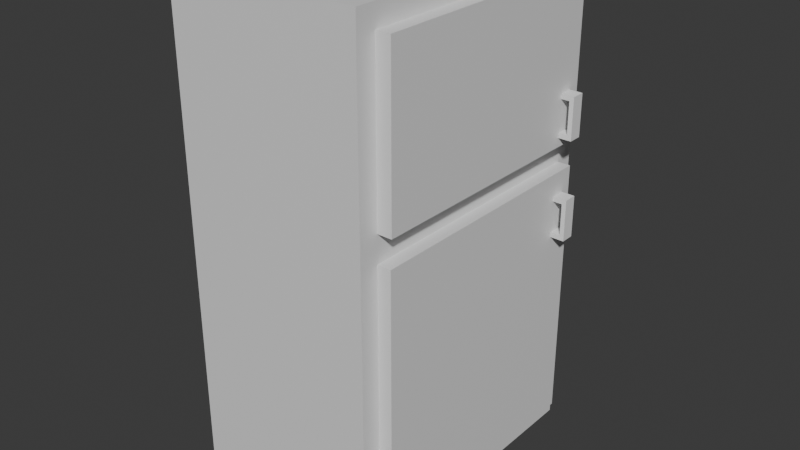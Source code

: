 # Source: frig.blend  (saved by Blender 4.3.34; exported with 4.5.12 LTS)
import bpy
from mathutils import Matrix  # noqa: F401  (used for matrix-valued properties, if any)

bpy.ops.wm.read_factory_settings(use_empty=True)
scene = bpy.context.scene
scene.name = 'Scene'

# ---- collections
col_collection = bpy.data.collections.new('Collection'); scene.collection.children.link(col_collection)

# ---- materials (node trees are filled in below, after node groups)
mat_material = bpy.data.materials.new('Material')
mat_material.alpha_threshold = 0.0
mat_material.roughness = 0.5
mat_material.line_color = (0.0, 0.0, 0.0, 1.0)
mat_material_003 = bpy.data.materials.new('Material.003')
mat_material_003.alpha_threshold = 0.0
mat_material_003.roughness = 0.5
mat_material_003.line_color = (0.0, 0.0, 0.0, 1.0)
mat_material_004 = bpy.data.materials.new('Material.004')
mat_material_004.alpha_threshold = 0.0
mat_material_004.roughness = 0.5
mat_material_004.line_color = (0.0, 0.0, 0.0, 1.0)

# ---- material node trees
mat_material.use_nodes = True; mat_material.node_tree.nodes.clear()
_N = mat_material.node_tree.nodes; _L = mat_material.node_tree.links
n0 = _N.new('ShaderNodeOutputMaterial'); n0.name = 'Material Output'; n0.location = (300, 300)
n1 = _N.new('ShaderNodeBsdfPrincipled'); n1.name = 'Principled BSDF'; n1.location = (10, 300)
n1.inputs[3].default_value = 1.45
_L.new(n1.outputs[0], n0.inputs[0])
n0.is_active_output = True
mat_material_003.use_nodes = True; mat_material_003.node_tree.nodes.clear()
_N = mat_material_003.node_tree.nodes; _L = mat_material_003.node_tree.links
n0 = _N.new('ShaderNodeOutputMaterial'); n0.name = 'Material Output'; n0.location = (300, 300)
n1 = _N.new('ShaderNodeBsdfPrincipled'); n1.name = 'Principled BSDF'; n1.location = (10, 300)
n1.inputs[3].default_value = 1.45
_L.new(n1.outputs[0], n0.inputs[0])
n0.is_active_output = True
mat_material_004.use_nodes = True; mat_material_004.node_tree.nodes.clear()
_N = mat_material_004.node_tree.nodes; _L = mat_material_004.node_tree.links
n0 = _N.new('ShaderNodeOutputMaterial'); n0.name = 'Material Output'; n0.location = (300, 300)
n1 = _N.new('ShaderNodeBsdfPrincipled'); n1.name = 'Principled BSDF'; n1.location = (10, 300)
n1.inputs[3].default_value = 1.45
_L.new(n1.outputs[0], n0.inputs[0])
n0.is_active_output = True

# ---- world
world_world = bpy.data.worlds.new('World'); scene.world = world_world
world_world.use_nodes = True; world_world.node_tree.nodes.clear()
_N = world_world.node_tree.nodes; _L = world_world.node_tree.links
n0 = _N.new('ShaderNodeOutputWorld'); n0.name = 'World Output'; n0.location = (300, 300)
n1 = _N.new('ShaderNodeBackground'); n1.name = 'Background'; n1.location = (10, 300)
n1.inputs[0].default_value = (0.05088, 0.05088, 0.05088, 1.0)
_L.new(n1.outputs[0], n0.inputs[0])
n0.is_active_output = True
world_world.color = (0.05088, 0.05088, 0.05088)
world_world.sun_shadow_jitter_overblur = 0.0

# ---- meshes
me_cube = bpy.data.meshes.new('Cube')
me_cube.from_pydata([(-0.8385, 0.8665, 0.1727), (-0.8385, 0.8665, -0.8976), (-0.8385, -0.8665, 0.1727), (-0.8385, -0.8665, -0.8976), (-0.8385, 0.8665, 0.9175), (-0.8385, 0.8665, 0.2793), (-0.8385, -0.8665, 0.9175), (-0.8385, -0.8665, 0.2793), (1.0, 1.0, 1.0), (1.0, 1.0, -1.0), (1.0, -1.0, 1.0), (1.0, -1.0, -1.0), (-1.0, 1.0, 1.0), (-1.0, 1.0, -1.0), (-1.0, -1.0, 1.0), (-1.0, -1.0, -1.0), (1.0, -0.8665, 0.2793), (1.0, -0.8665, 0.9175), (1.0, 0.8665, 0.2793), (1.0, 0.8665, 0.9175), (1.0, -0.8665, -0.8976), (1.0, -0.8665, 0.1727), (1.0, 0.8665, -0.8976), (1.0, 0.8665, 0.1727), (1.0, 0.8665, -0.8112)], [], [(3, 1, 0, 2), (1, 3, 20, 22), (1, 22, 24, 23, 0), (7, 5, 4, 6), (5, 7, 16, 18), (5, 18, 19, 4), (8, 12, 14, 10), (11, 10, 14, 15), (15, 14, 12, 13), (13, 9, 11, 15), (9, 24, 22, 20, 11), (13, 12, 8, 9), (16, 7, 6, 17), (17, 6, 4, 19), (10, 16, 17, 19, 8), (20, 3, 2, 21), (21, 2, 0, 23), (11, 20, 21, 23, 24, 9, 8, 19, 18, 16, 10)])
_uv = me_cube.uv_layers.new(name='UVMap')
_uv.uv.foreach_set('vector', [0.375, 0.0, 0.375, 0.25, 0.625, 0.25, 0.625, 0.0, 0.125, 0.5, 0.125, 0.75, 0.3548, 0.75, 0.3548, 0.5, 0.375, 0.25, 0.375, 0.4798, 0.3952, 0.4798, 0.625, 0.4798, 0.625, 0.25, 0.375, 0.0, 0.375, 0.25, 0.625, 0.25, 0.625, 0.0, 0.125, 0.5, 0.125, 0.75, 0.3548, 0.75, 0.3548, 0.5, 0.375, 0.25, 0.375, 0.4798, 0.625, 0.4798, 0.625, 0.25, 0.625, 0.5, 0.875, 0.5, 0.875, 0.75, 0.625, 0.75, 0.375, 0.75, 0.625, 0.75, 0.625, 1.0, 0.375, 1.0, 0.375, 0.0, 0.625, 0.0, 0.625, 0.25, 0.375, 0.25, 0.125, 0.5, 0.375, 0.5, 0.375, 0.75, 0.125, 0.75, 0.375, 0.5, 0.3986, 0.5167, 0.3878, 0.5167, 0.3878, 0.7333, 0.375, 0.75, 0.375, 0.25, 0.625, 0.25, 0.625, 0.5, 0.375, 0.5, 0.375, 0.7702, 0.375, 1.0, 0.625, 1.0, 0.625, 0.7702, 0.6452, 0.75, 0.875, 0.75, 0.875, 0.5, 0.6452, 0.5, 0.625, 0.75, 0.5349, 0.7333, 0.6147, 0.7333, 0.6147, 0.5167, 0.625, 0.5, 0.375, 0.7702, 0.375, 1.0, 0.625, 1.0, 0.625, 0.7702, 0.6452, 0.75, 0.875, 0.75, 0.875, 0.5, 0.6452, 0.5, 0.375, 0.75, 0.3878, 0.7333, 0.5216, 0.7333, 0.5216, 0.5167, 0.3986, 0.5167, 0.375, 0.5, 0.625, 0.5, 0.6147, 0.5167, 0.5349, 0.5167, 0.5349, 0.7333, 0.625, 0.75])
me_cube.materials.append(mat_material)
me_cube.use_mirror_vertex_groups = False
me_cube.update()
me_cube_003 = bpy.data.meshes.new('Cube.003')
me_cube_003.from_pydata([(1.0, 1.0, 1.0), (1.0, 1.0, -1.0), (1.0, -1.0, 1.0), (1.0, -1.0, -1.0), (-1.0, 1.0, 1.0), (-1.0, 1.0, -1.0), (-1.0, -1.0, 1.0), (-1.0, -1.0, -1.0)], [], [(0, 4, 6, 2), (3, 2, 6, 7), (7, 6, 4, 5), (5, 1, 3, 7), (1, 0, 2, 3), (5, 4, 0, 1)])
_uv = me_cube_003.uv_layers.new(name='UVMap')
_uv.uv.foreach_set('vector', [0.625, 0.5, 0.875, 0.5, 0.875, 0.75, 0.625, 0.75, 0.375, 0.75, 0.625, 0.75, 0.625, 1.0, 0.375, 1.0, 0.375, 0.0, 0.625, 0.0, 0.625, 0.25, 0.375, 0.25, 0.125, 0.5, 0.375, 0.5, 0.375, 0.75, 0.125, 0.75, 0.375, 0.5, 0.625, 0.5, 0.625, 0.75, 0.375, 0.75, 0.375, 0.25, 0.625, 0.25, 0.625, 0.5, 0.375, 0.5])
me_cube_003.materials.append(mat_material_003)
me_cube_003.use_mirror_vertex_groups = False
me_cube_003.update()
me_cube_004 = bpy.data.meshes.new('Cube.004')
me_cube_004.from_pydata([(1.0, 1.0, 1.0), (1.0, 1.0, -1.0), (1.0, -1.0, 1.0), (1.0, -1.0, -1.0), (-1.0, 1.0, 1.0), (-1.0, 1.0, -1.0), (-1.0, -1.0, 1.0), (-1.0, -1.0, -1.0)], [], [(0, 4, 6, 2), (3, 2, 6, 7), (7, 6, 4, 5), (5, 1, 3, 7), (1, 0, 2, 3), (5, 4, 0, 1)])
_uv = me_cube_004.uv_layers.new(name='UVMap')
_uv.uv.foreach_set('vector', [0.625, 0.5, 0.875, 0.5, 0.875, 0.75, 0.625, 0.75, 0.375, 0.75, 0.625, 0.75, 0.625, 1.0, 0.375, 1.0, 0.375, 0.0, 0.625, 0.0, 0.625, 0.25, 0.375, 0.25, 0.125, 0.5, 0.375, 0.5, 0.375, 0.75, 0.125, 0.75, 0.375, 0.5, 0.625, 0.5, 0.625, 0.75, 0.375, 0.75, 0.375, 0.25, 0.625, 0.25, 0.625, 0.5, 0.375, 0.5])
me_cube_004.materials.append(mat_material_004)
me_cube_004.use_mirror_vertex_groups = False
me_cube_004.update()
me_cube_001 = bpy.data.meshes.new('Cube.001')
me_cube_001.from_pydata([(-1.0, -1.0, -1.0), (-1.0, -1.0, 1.0), (-1.0, 1.0, -1.0), (-1.0, 1.0, 1.0), (1.0, -1.0, -1.0), (1.0, -1.0, 1.0), (1.0, 1.0, -1.0), (1.0, 1.0, 1.0), (0.6507, 1.0, -0.7724), (0.6507, 1.0, -0.6507), (0.6507, -1.0, -0.7724), (0.6507, 1.0, 0.7724), (0.6507, -1.0, 0.7724), (0.6507, -1.0, 0.6507), (-0.6507, 1.0, 0.6507), (-0.6507, 1.0, 0.7724), (-0.6507, -1.0, 0.7724), (-0.6507, 1.0, -0.7724), (-0.6507, -1.0, -0.7724)], [], [(0, 1, 3, 2), (2, 3, 14, 17, 8, 9, 6), (6, 7, 5, 4), (4, 5, 13, 10, 18, 0), (2, 6, 4, 0), (7, 3, 1, 5), (8, 10, 13, 12, 11, 9), (18, 17, 14, 15, 16), (6, 9, 11, 15, 14, 3, 7), (0, 18, 16, 12, 13, 5, 1), (17, 18, 10, 8), (11, 12, 16, 15)])
_uv = me_cube_001.uv_layers.new(name='UVMap')
_uv.uv.foreach_set('vector', [0.375, 0.0, 0.625, 0.0, 0.625, 0.25, 0.375, 0.25, 0.375, 0.25, 0.625, 0.25, 0.5813, 0.2937, 0.4034, 0.2937, 0.4034, 0.4563, 0.4187, 0.4563, 0.375, 0.5, 0.375, 0.5, 0.625, 0.5, 0.625, 0.75, 0.375, 0.75, 0.375, 0.75, 0.625, 0.75, 0.5813, 0.7937, 0.4034, 0.7937, 0.4034, 0.9563, 0.375, 1.0, 0.125, 0.5, 0.375, 0.5, 0.375, 0.75, 0.125, 0.75, 0.625, 0.5, 0.875, 0.5, 0.875, 0.75, 0.625, 0.75, 0.375, 0.5285, 0.375, 0.7215, 0.6053, 0.7215, 0.625, 0.7215, 0.625, 0.5285, 0.3947, 0.5285, 0.375, 0.02853, 0.375, 0.2215, 0.6053, 0.2215, 0.625, 0.2215, 0.625, 0.02853, 0.375, 0.5, 0.4187, 0.4563, 0.5966, 0.4563, 0.5966, 0.2937, 0.5813, 0.2937, 0.625, 0.25, 0.625, 0.5, 0.375, 1.0, 0.4034, 0.9563, 0.5966, 0.9563, 0.5966, 0.7937, 0.5813, 0.7937, 0.625, 0.75, 0.625, 1.0, 0.125, 0.5285, 0.125, 0.7215, 0.375, 0.7215, 0.375, 0.5285, 0.625, 0.5285, 0.625, 0.7215, 0.875, 0.7215, 0.875, 0.5285])
me_cube_001.update()
me_cube_002 = bpy.data.meshes.new('Cube.002')
me_cube_002.from_pydata([(-1.0, -1.0, -1.0), (-1.0, -1.0, 1.0), (-1.0, 1.0, -1.0), (-1.0, 1.0, 1.0), (1.0, -1.0, -1.0), (1.0, -1.0, 1.0), (1.0, 1.0, -1.0), (1.0, 1.0, 1.0), (0.6507, 1.0, -0.7724), (0.6507, 1.0, -0.6507), (0.6507, -1.0, -0.7724), (0.6507, 1.0, 0.7724), (0.6507, -1.0, 0.7724), (0.6507, -1.0, 0.6507), (-0.6507, 1.0, 0.6507), (-0.6507, 1.0, 0.7724), (-0.6507, -1.0, 0.7724), (-0.6507, 1.0, -0.7724), (-0.6507, -1.0, -0.7724)], [], [(0, 1, 3, 2), (2, 3, 14, 17, 8, 9, 6), (6, 7, 5, 4), (4, 5, 13, 10, 18, 0), (2, 6, 4, 0), (7, 3, 1, 5), (8, 10, 13, 12, 11, 9), (18, 17, 14, 15, 16), (6, 9, 11, 15, 14, 3, 7), (0, 18, 16, 12, 13, 5, 1), (17, 18, 10, 8), (11, 12, 16, 15)])
_uv = me_cube_002.uv_layers.new(name='UVMap')
_uv.uv.foreach_set('vector', [0.375, 0.0, 0.625, 0.0, 0.625, 0.25, 0.375, 0.25, 0.375, 0.25, 0.625, 0.25, 0.5813, 0.2937, 0.4034, 0.2937, 0.4034, 0.4563, 0.4187, 0.4563, 0.375, 0.5, 0.375, 0.5, 0.625, 0.5, 0.625, 0.75, 0.375, 0.75, 0.375, 0.75, 0.625, 0.75, 0.5813, 0.7937, 0.4034, 0.7937, 0.4034, 0.9563, 0.375, 1.0, 0.125, 0.5, 0.375, 0.5, 0.375, 0.75, 0.125, 0.75, 0.625, 0.5, 0.875, 0.5, 0.875, 0.75, 0.625, 0.75, 0.375, 0.5285, 0.375, 0.7215, 0.6053, 0.7215, 0.625, 0.7215, 0.625, 0.5285, 0.3947, 0.5285, 0.375, 0.02853, 0.375, 0.2215, 0.6053, 0.2215, 0.625, 0.2215, 0.625, 0.02853, 0.375, 0.5, 0.4187, 0.4563, 0.5966, 0.4563, 0.5966, 0.2937, 0.5813, 0.2937, 0.625, 0.25, 0.625, 0.5, 0.375, 1.0, 0.4034, 0.9563, 0.5966, 0.9563, 0.5966, 0.7937, 0.5813, 0.7937, 0.625, 0.75, 0.625, 1.0, 0.125, 0.5285, 0.125, 0.7215, 0.375, 0.7215, 0.375, 0.5285, 0.625, 0.5285, 0.625, 0.7215, 0.875, 0.7215, 0.875, 0.5285])
me_cube_002.update()

# ---- objects
ob_cube = bpy.data.objects.new('Cube', me_cube)
ob_cube_003 = bpy.data.objects.new('Cube.003', me_cube_003)
ob_cube_004 = bpy.data.objects.new('Cube.004', me_cube_004)
ob_cube_001 = bpy.data.objects.new('Cube.001', me_cube_001)
ob_cube_002 = bpy.data.objects.new('Cube.002', me_cube_002)

# ---- transforms, parenting, visibility, modifiers, constraints
ob_cube.location = (0.0, 0.0, 0.0)
ob_cube.scale = (0.6618, 1.0, 1.701)
ob_cube.lock_rotations_4d = False
ob_cube.empty_display_type = 'ARROWS'
ob_cube.lineart.crease_threshold = 0.0
ob_cube_003.location = (0.6891, 0.0, -0.6166)
ob_cube_003.scale = (0.06401, 0.8665, 0.9104)
ob_cube_003.lock_rotations_4d = False
ob_cube_003.empty_display_type = 'ARROWS'
ob_cube_003.lineart.crease_threshold = 0.0
ob_cube_004.location = (0.708, 0.0, 1.018)
ob_cube_004.scale = (0.05214, 0.8665, 0.5428)
ob_cube_004.lock_rotations_4d = False
ob_cube_004.empty_display_type = 'ARROWS'
ob_cube_004.lineart.crease_threshold = 0.0
ob_cube_001.location = (0.7629, 0.7395, 0.0)
ob_cube_001.scale = (0.08518, 0.04651, 0.1413)
ob_cube_002.location = (0.7629, 0.7395, 0.6778)
ob_cube_002.scale = (0.08518, 0.04651, 0.1413)

# ---- collection membership
col_collection.objects.link(ob_cube)
col_collection.objects.link(ob_cube_003)
col_collection.objects.link(ob_cube_004)
col_collection.objects.link(ob_cube_001)
col_collection.objects.link(ob_cube_002)

# ---- scene / render settings (as saved in the file)
scene.frame_start = 1; scene.frame_end = 250; scene.frame_set(1)
scene.render.engine = 'BLENDER_EEVEE_NEXT'
bpy.context.view_layer.update()

# ---- added for rendering (the .blend has no active camera and no usable light): camera, sun
cam_auto = bpy.data.cameras.new('AutoCamera')
cam_auto.lens = 50.0
cam_auto.sensor_width = 36.0
cam_auto.clip_end = 1000.0
ob_auto_camera = bpy.data.objects.new('AutoCamera', cam_auto)
scene.collection.objects.link(ob_auto_camera)
ob_auto_camera.location = (4.00274, -4.69156, 3.12771)
ob_auto_camera.rotation_euler = (1.09748, -7.21219e-08, 0.694738)
scene.camera = ob_auto_camera
light_auto_sun = bpy.data.lights.new('AutoSun', 'SUN')
light_auto_sun.energy = 3.0
light_auto_sun.angle = 0.0523599
ob_auto_sun = bpy.data.objects.new('AutoSun', light_auto_sun)
scene.collection.objects.link(ob_auto_sun)
ob_auto_sun.rotation_euler = (0.872665, 0.174533, 0.523599)
bpy.context.view_layer.update()
